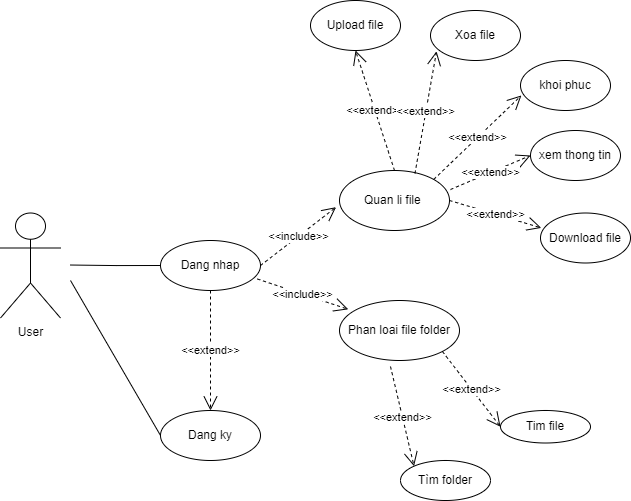

The diagram above was exported from draw.io. Its source (the exported page's mxGraphModel, read from the mxfile embedded in the PNG):
<mxGraphModel dx="1275" dy="540" grid="1" gridSize="10" guides="1" tooltips="1" connect="1" arrows="1" fold="1" page="1" pageScale="1" pageWidth="827" pageHeight="1169" math="0" shadow="0">
  <root>
    <mxCell id="0" />
    <mxCell id="1" parent="0" />
    <mxCell id="nWEAazFZqCWhwuSwVVTc-1" value="User" style="shape=umlActor;verticalLabelPosition=bottom;verticalAlign=top;html=1;outlineConnect=0;" vertex="1" parent="1">
      <mxGeometry x="20" y="252.5" width="60" height="105" as="geometry" />
    </mxCell>
    <mxCell id="nWEAazFZqCWhwuSwVVTc-2" value="Quan li file&amp;nbsp;" style="ellipse;whiteSpace=wrap;html=1;" vertex="1" parent="1">
      <mxGeometry x="359" y="210" width="110" height="60" as="geometry" />
    </mxCell>
    <mxCell id="nWEAazFZqCWhwuSwVVTc-3" value="Phan loai file folder" style="ellipse;whiteSpace=wrap;html=1;" vertex="1" parent="1">
      <mxGeometry x="359" y="340" width="120" height="60" as="geometry" />
    </mxCell>
    <mxCell id="nWEAazFZqCWhwuSwVVTc-4" value="Dang nhap" style="ellipse;whiteSpace=wrap;html=1;" vertex="1" parent="1">
      <mxGeometry x="180" y="280" width="100" height="50" as="geometry" />
    </mxCell>
    <mxCell id="nWEAazFZqCWhwuSwVVTc-6" value="&amp;lt;&amp;lt;include&amp;gt;&amp;gt;" style="endArrow=open;endSize=12;dashed=1;html=1;rounded=0;exitX=1;exitY=0.5;exitDx=0;exitDy=0;entryX=-0.031;entryY=0.611;entryDx=0;entryDy=0;entryPerimeter=0;" edge="1" parent="1" source="nWEAazFZqCWhwuSwVVTc-4" target="nWEAazFZqCWhwuSwVVTc-2">
      <mxGeometry width="160" relative="1" as="geometry">
        <mxPoint x="220" y="290" as="sourcePoint" />
        <mxPoint x="380" y="290" as="targetPoint" />
      </mxGeometry>
    </mxCell>
    <mxCell id="nWEAazFZqCWhwuSwVVTc-7" value="&amp;lt;&amp;lt;include&amp;gt;&amp;gt;" style="endArrow=open;endSize=12;dashed=1;html=1;rounded=0;exitX=0.969;exitY=0.77;exitDx=0;exitDy=0;entryX=0.073;entryY=0.147;entryDx=0;entryDy=0;entryPerimeter=0;exitPerimeter=0;" edge="1" parent="1" source="nWEAazFZqCWhwuSwVVTc-4" target="nWEAazFZqCWhwuSwVVTc-3">
      <mxGeometry width="160" relative="1" as="geometry">
        <mxPoint x="290" y="315" as="sourcePoint" />
        <mxPoint x="366" y="257" as="targetPoint" />
      </mxGeometry>
    </mxCell>
    <mxCell id="nWEAazFZqCWhwuSwVVTc-8" value="Dang ky" style="ellipse;whiteSpace=wrap;html=1;" vertex="1" parent="1">
      <mxGeometry x="180" y="450" width="100" height="50" as="geometry" />
    </mxCell>
    <mxCell id="nWEAazFZqCWhwuSwVVTc-9" value="" style="endArrow=none;html=1;edgeStyle=orthogonalEdgeStyle;rounded=0;" edge="1" parent="1">
      <mxGeometry relative="1" as="geometry">
        <mxPoint x="90" y="304.52" as="sourcePoint" />
        <mxPoint x="180" y="305" as="targetPoint" />
      </mxGeometry>
    </mxCell>
    <mxCell id="nWEAazFZqCWhwuSwVVTc-17" value="" style="endArrow=none;html=1;rounded=0;entryX=0;entryY=0.5;entryDx=0;entryDy=0;" edge="1" parent="1" target="nWEAazFZqCWhwuSwVVTc-8">
      <mxGeometry relative="1" as="geometry">
        <mxPoint x="90" y="320" as="sourcePoint" />
        <mxPoint x="250" y="320" as="targetPoint" />
      </mxGeometry>
    </mxCell>
    <mxCell id="nWEAazFZqCWhwuSwVVTc-18" value="&amp;lt;&amp;lt;extend&amp;gt;&amp;gt;" style="endArrow=open;endSize=12;dashed=1;html=1;rounded=0;entryX=0.5;entryY=0;entryDx=0;entryDy=0;exitX=0.5;exitY=1;exitDx=0;exitDy=0;" edge="1" parent="1" source="nWEAazFZqCWhwuSwVVTc-4" target="nWEAazFZqCWhwuSwVVTc-8">
      <mxGeometry width="160" relative="1" as="geometry">
        <mxPoint x="176" y="357.5" as="sourcePoint" />
        <mxPoint x="284" y="357" as="targetPoint" />
      </mxGeometry>
    </mxCell>
    <mxCell id="nWEAazFZqCWhwuSwVVTc-19" value="Tim file" style="ellipse;whiteSpace=wrap;html=1;" vertex="1" parent="1">
      <mxGeometry x="520" y="450" width="90" height="32.5" as="geometry" />
    </mxCell>
    <mxCell id="nWEAazFZqCWhwuSwVVTc-20" value="Tìm folder" style="ellipse;whiteSpace=wrap;html=1;" vertex="1" parent="1">
      <mxGeometry x="420" y="500" width="90" height="40" as="geometry" />
    </mxCell>
    <mxCell id="nWEAazFZqCWhwuSwVVTc-22" value="&amp;lt;&amp;lt;extend&amp;gt;&amp;gt;" style="endArrow=open;endSize=12;dashed=1;html=1;rounded=0;entryX=0;entryY=0;entryDx=0;entryDy=0;" edge="1" parent="1" target="nWEAazFZqCWhwuSwVVTc-20">
      <mxGeometry x="0.0035" width="160" relative="1" as="geometry">
        <mxPoint x="410" y="406" as="sourcePoint" />
        <mxPoint x="400" y="526.25" as="targetPoint" />
        <mxPoint as="offset" />
      </mxGeometry>
    </mxCell>
    <mxCell id="nWEAazFZqCWhwuSwVVTc-23" value="&amp;lt;&amp;lt;extend&amp;gt;&amp;gt;" style="endArrow=open;endSize=12;dashed=1;html=1;rounded=0;entryX=0;entryY=0.5;entryDx=0;entryDy=0;exitX=1;exitY=1;exitDx=0;exitDy=0;" edge="1" parent="1" source="nWEAazFZqCWhwuSwVVTc-3" target="nWEAazFZqCWhwuSwVVTc-19">
      <mxGeometry width="160" relative="1" as="geometry">
        <mxPoint x="469" y="400" as="sourcePoint" />
        <mxPoint x="492" y="500" as="targetPoint" />
      </mxGeometry>
    </mxCell>
    <mxCell id="nWEAazFZqCWhwuSwVVTc-24" value="Upload file" style="ellipse;whiteSpace=wrap;html=1;" vertex="1" parent="1">
      <mxGeometry x="330" y="40" width="90" height="50" as="geometry" />
    </mxCell>
    <mxCell id="nWEAazFZqCWhwuSwVVTc-25" value="Xoa file" style="ellipse;whiteSpace=wrap;html=1;" vertex="1" parent="1">
      <mxGeometry x="450" y="50" width="90" height="50" as="geometry" />
    </mxCell>
    <mxCell id="nWEAazFZqCWhwuSwVVTc-26" value="khoi phuc" style="ellipse;whiteSpace=wrap;html=1;" vertex="1" parent="1">
      <mxGeometry x="540" y="100" width="90" height="50" as="geometry" />
    </mxCell>
    <mxCell id="nWEAazFZqCWhwuSwVVTc-27" value="xem thong tin" style="ellipse;whiteSpace=wrap;html=1;" vertex="1" parent="1">
      <mxGeometry x="550" y="170" width="90" height="50" as="geometry" />
    </mxCell>
    <mxCell id="nWEAazFZqCWhwuSwVVTc-28" value="Download file" style="ellipse;whiteSpace=wrap;html=1;" vertex="1" parent="1">
      <mxGeometry x="560" y="252.5" width="90" height="50" as="geometry" />
    </mxCell>
    <mxCell id="nWEAazFZqCWhwuSwVVTc-29" value="&amp;lt;&amp;lt;extend&amp;gt;&amp;gt;" style="endArrow=open;endSize=12;dashed=1;html=1;rounded=0;entryX=0.5;entryY=1;entryDx=0;entryDy=0;exitX=0.5;exitY=0;exitDx=0;exitDy=0;" edge="1" parent="1" source="nWEAazFZqCWhwuSwVVTc-2" target="nWEAazFZqCWhwuSwVVTc-24">
      <mxGeometry x="0.0035" width="160" relative="1" as="geometry">
        <mxPoint x="307" y="145" as="sourcePoint" />
        <mxPoint x="330" y="245" as="targetPoint" />
        <mxPoint as="offset" />
      </mxGeometry>
    </mxCell>
    <mxCell id="nWEAazFZqCWhwuSwVVTc-30" value="&amp;lt;&amp;lt;extend&amp;gt;&amp;gt;" style="endArrow=open;endSize=12;dashed=1;html=1;rounded=0;entryX=0.067;entryY=0.816;entryDx=0;entryDy=0;exitX=0.686;exitY=0.048;exitDx=0;exitDy=0;entryPerimeter=0;exitPerimeter=0;" edge="1" parent="1" source="nWEAazFZqCWhwuSwVVTc-2" target="nWEAazFZqCWhwuSwVVTc-25">
      <mxGeometry x="0.0035" width="160" relative="1" as="geometry">
        <mxPoint x="424" y="220" as="sourcePoint" />
        <mxPoint x="385" y="100" as="targetPoint" />
        <mxPoint as="offset" />
      </mxGeometry>
    </mxCell>
    <mxCell id="nWEAazFZqCWhwuSwVVTc-31" value="&amp;lt;&amp;lt;extend&amp;gt;&amp;gt;" style="endArrow=open;endSize=12;dashed=1;html=1;rounded=0;entryX=0.01;entryY=0.699;entryDx=0;entryDy=0;exitX=1;exitY=0;exitDx=0;exitDy=0;entryPerimeter=0;" edge="1" parent="1" source="nWEAazFZqCWhwuSwVVTc-2" target="nWEAazFZqCWhwuSwVVTc-26">
      <mxGeometry x="0.0035" width="160" relative="1" as="geometry">
        <mxPoint x="444" y="223" as="sourcePoint" />
        <mxPoint x="466" y="101" as="targetPoint" />
        <mxPoint as="offset" />
      </mxGeometry>
    </mxCell>
    <mxCell id="nWEAazFZqCWhwuSwVVTc-32" value="&amp;lt;&amp;lt;extend&amp;gt;&amp;gt;" style="endArrow=open;endSize=12;dashed=1;html=1;rounded=0;entryX=0;entryY=0.5;entryDx=0;entryDy=0;" edge="1" parent="1" target="nWEAazFZqCWhwuSwVVTc-27">
      <mxGeometry x="0.0035" width="160" relative="1" as="geometry">
        <mxPoint x="470" y="229" as="sourcePoint" />
        <mxPoint x="551" y="145" as="targetPoint" />
        <mxPoint as="offset" />
      </mxGeometry>
    </mxCell>
    <mxCell id="nWEAazFZqCWhwuSwVVTc-33" value="&amp;lt;&amp;lt;extend&amp;gt;&amp;gt;" style="endArrow=open;endSize=12;dashed=1;html=1;rounded=0;entryX=0.009;entryY=0.298;entryDx=0;entryDy=0;exitX=1;exitY=0.5;exitDx=0;exitDy=0;entryPerimeter=0;" edge="1" parent="1" source="nWEAazFZqCWhwuSwVVTc-2" target="nWEAazFZqCWhwuSwVVTc-28">
      <mxGeometry x="0.0035" width="160" relative="1" as="geometry">
        <mxPoint x="480" y="239" as="sourcePoint" />
        <mxPoint x="560" y="205" as="targetPoint" />
        <mxPoint as="offset" />
      </mxGeometry>
    </mxCell>
  </root>
</mxGraphModel>